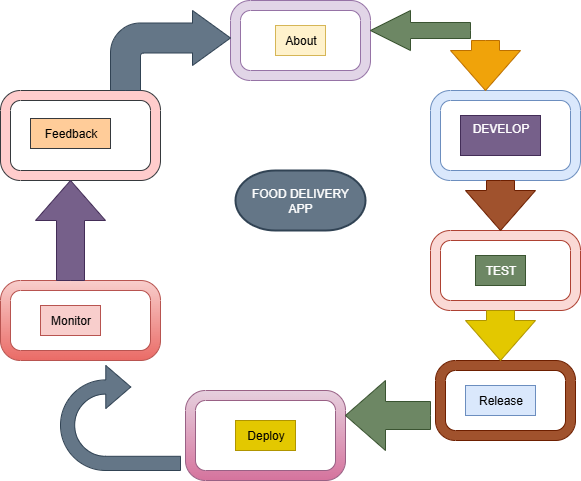

The diagram above was exported from draw.io. Its source (the exported page's mxGraphModel, read from the mxfile embedded in the PNG):
<mxGraphModel dx="1042" dy="562" grid="1" gridSize="10" guides="1" tooltips="1" connect="1" arrows="1" fold="1" page="1" pageScale="1" pageWidth="850" pageHeight="1100" math="0" shadow="0">
  <root>
    <mxCell id="0" />
    <mxCell id="1" parent="0" />
    <mxCell id="OcIsJ102hP6MUVYgZ0c8-1" value="FOOD DELIVERY&lt;div&gt;APP&lt;/div&gt;" style="strokeWidth=2;html=1;shape=mxgraph.flowchart.terminator;whiteSpace=wrap;fillColor=#647687;fontColor=#ffffff;strokeColor=#314354;" parent="1" vertex="1">
      <mxGeometry x="315" y="210" width="130" height="60" as="geometry" />
    </mxCell>
    <mxCell id="OcIsJ102hP6MUVYgZ0c8-41" value="" style="verticalLabelPosition=bottom;verticalAlign=top;html=1;shape=mxgraph.basic.rounded_frame;dx=10;whiteSpace=wrap;fillColor=#e1d5e7;strokeColor=#9673a6;" parent="1" vertex="1">
      <mxGeometry x="310" y="40" width="140" height="80" as="geometry" />
    </mxCell>
    <mxCell id="OcIsJ102hP6MUVYgZ0c8-43" value="About" style="text;html=1;align=center;verticalAlign=middle;resizable=0;points=[];autosize=1;strokeColor=#d6b656;fillColor=#fff2cc;direction=west;" parent="1" vertex="1">
      <mxGeometry x="355" y="65" width="50" height="30" as="geometry" />
    </mxCell>
    <mxCell id="OcIsJ102hP6MUVYgZ0c8-46" value="" style="verticalLabelPosition=bottom;verticalAlign=top;html=1;shape=mxgraph.basic.rounded_frame;dx=10;whiteSpace=wrap;fillColor=#dae8fc;strokeColor=#6c8ebf;" parent="1" vertex="1">
      <mxGeometry x="510" y="130" width="150" height="90" as="geometry" />
    </mxCell>
    <mxCell id="OcIsJ102hP6MUVYgZ0c8-48" value="DEVELOP&lt;div&gt;&lt;br&gt;&lt;/div&gt;" style="text;html=1;align=center;verticalAlign=middle;resizable=0;points=[];autosize=1;strokeColor=#432D57;fillColor=#76608a;fontColor=#ffffff;" parent="1" vertex="1">
      <mxGeometry x="540" y="155" width="80" height="40" as="geometry" />
    </mxCell>
    <mxCell id="OcIsJ102hP6MUVYgZ0c8-49" value="" style="verticalLabelPosition=bottom;verticalAlign=top;html=1;shape=mxgraph.basic.rounded_frame;dx=10;whiteSpace=wrap;direction=south;fillColor=#fad9d5;strokeColor=#ae4132;" parent="1" vertex="1">
      <mxGeometry x="510" y="270" width="150" height="80" as="geometry" />
    </mxCell>
    <mxCell id="OcIsJ102hP6MUVYgZ0c8-52" value="TEST" style="text;html=1;align=center;verticalAlign=middle;resizable=0;points=[];autosize=1;strokeColor=#3A5431;fillColor=#6d8764;fontColor=#ffffff;" parent="1" vertex="1">
      <mxGeometry x="555" y="295" width="50" height="30" as="geometry" />
    </mxCell>
    <mxCell id="OcIsJ102hP6MUVYgZ0c8-53" value="" style="verticalLabelPosition=bottom;verticalAlign=top;html=1;shape=mxgraph.basic.rounded_frame;dx=10;whiteSpace=wrap;fillColor=#a0522d;fontColor=#ffffff;strokeColor=#6D1F00;" parent="1" vertex="1">
      <mxGeometry x="515" y="400" width="140" height="80" as="geometry" />
    </mxCell>
    <mxCell id="U1VFZN9y59lowcOyd_Hh-1" value="Release" style="text;html=1;align=center;verticalAlign=middle;resizable=0;points=[];autosize=1;strokeColor=#6c8ebf;fillColor=#dae8fc;" vertex="1" parent="1">
      <mxGeometry x="545" y="425" width="70" height="30" as="geometry" />
    </mxCell>
    <mxCell id="U1VFZN9y59lowcOyd_Hh-7" value="" style="verticalLabelPosition=bottom;verticalAlign=top;html=1;shape=mxgraph.basic.rounded_frame;dx=10;whiteSpace=wrap;fillColor=#e6d0de;gradientColor=#d5739d;strokeColor=#996185;" vertex="1" parent="1">
      <mxGeometry x="265" y="430" width="160" height="90" as="geometry" />
    </mxCell>
    <mxCell id="U1VFZN9y59lowcOyd_Hh-8" value="Deploy" style="text;html=1;align=center;verticalAlign=middle;resizable=0;points=[];autosize=1;strokeColor=#B09500;fillColor=#e3c800;fontColor=#000000;" vertex="1" parent="1">
      <mxGeometry x="315" y="460" width="60" height="30" as="geometry" />
    </mxCell>
    <mxCell id="U1VFZN9y59lowcOyd_Hh-10" value="" style="verticalLabelPosition=bottom;verticalAlign=top;html=1;shape=mxgraph.basic.rounded_frame;dx=10;whiteSpace=wrap;fillColor=#ffcccc;strokeColor=#36393d;" vertex="1" parent="1">
      <mxGeometry x="80" y="130" width="160" height="90" as="geometry" />
    </mxCell>
    <mxCell id="U1VFZN9y59lowcOyd_Hh-12" value="" style="verticalLabelPosition=bottom;verticalAlign=top;html=1;shape=mxgraph.basic.rounded_frame;dx=10;whiteSpace=wrap;fillColor=#f8cecc;gradientColor=#ea6b66;strokeColor=#b85450;" vertex="1" parent="1">
      <mxGeometry x="80" y="320" width="160" height="80" as="geometry" />
    </mxCell>
    <mxCell id="U1VFZN9y59lowcOyd_Hh-14" value="Feedback" style="text;html=1;align=center;verticalAlign=middle;resizable=0;points=[];autosize=1;strokeColor=#36393d;fillColor=#ffcc99;" vertex="1" parent="1">
      <mxGeometry x="110" y="158" width="80" height="30" as="geometry" />
    </mxCell>
    <mxCell id="U1VFZN9y59lowcOyd_Hh-15" value="Monitor" style="text;html=1;align=center;verticalAlign=middle;resizable=0;points=[];autosize=1;strokeColor=#b85450;fillColor=#f8cecc;" vertex="1" parent="1">
      <mxGeometry x="120" y="345" width="60" height="30" as="geometry" />
    </mxCell>
    <mxCell id="U1VFZN9y59lowcOyd_Hh-20" value="" style="html=1;shadow=0;dashed=0;align=center;verticalAlign=middle;shape=mxgraph.arrows2.arrow;dy=0.6;dx=40;direction=north;notch=0;fillColor=#76608a;fontColor=#ffffff;strokeColor=#432D57;" vertex="1" parent="1">
      <mxGeometry x="115" y="220" width="70" height="100" as="geometry" />
    </mxCell>
    <mxCell id="U1VFZN9y59lowcOyd_Hh-23" value="" style="html=1;shadow=0;dashed=0;align=center;verticalAlign=middle;shape=mxgraph.arrows2.bendArrow;dy=15;dx=38;notch=0;arrowHead=55;rounded=1;fillColor=#647687;fontColor=#ffffff;strokeColor=#314354;" vertex="1" parent="1">
      <mxGeometry x="190" y="50" width="120" height="80" as="geometry" />
    </mxCell>
    <mxCell id="U1VFZN9y59lowcOyd_Hh-26" value="" style="html=1;shadow=0;dashed=0;align=center;verticalAlign=middle;shape=mxgraph.arrows2.arrow;dy=0.6;dx=40;flipH=1;notch=0;fillColor=#6d8764;fontColor=#ffffff;strokeColor=#3A5431;" vertex="1" parent="1">
      <mxGeometry x="450" y="50" width="100" height="40" as="geometry" />
    </mxCell>
    <mxCell id="U1VFZN9y59lowcOyd_Hh-28" value="" style="html=1;shadow=0;dashed=0;align=center;verticalAlign=middle;shape=mxgraph.arrows2.arrow;dy=0.6;dx=40;direction=south;notch=0;fillColor=#f0a30a;fontColor=#000000;strokeColor=#BD7000;" vertex="1" parent="1">
      <mxGeometry x="530" y="80" width="70" height="50" as="geometry" />
    </mxCell>
    <mxCell id="U1VFZN9y59lowcOyd_Hh-29" value="" style="html=1;shadow=0;dashed=0;align=center;verticalAlign=middle;shape=mxgraph.arrows2.arrow;dy=0.6;dx=40;direction=south;notch=0;fillColor=#a0522d;fontColor=#ffffff;strokeColor=#6D1F00;" vertex="1" parent="1">
      <mxGeometry x="545" y="220" width="70" height="50" as="geometry" />
    </mxCell>
    <mxCell id="U1VFZN9y59lowcOyd_Hh-30" value="" style="html=1;shadow=0;dashed=0;align=center;verticalAlign=middle;shape=mxgraph.arrows2.arrow;dy=0.6;dx=40;direction=south;notch=0;fillColor=#e3c800;fontColor=#000000;strokeColor=#B09500;" vertex="1" parent="1">
      <mxGeometry x="545" y="350" width="70" height="50" as="geometry" />
    </mxCell>
    <mxCell id="U1VFZN9y59lowcOyd_Hh-31" value="" style="html=1;shadow=0;dashed=0;align=center;verticalAlign=middle;shape=mxgraph.arrows2.arrow;dy=0.6;dx=40;flipH=1;notch=0;fillColor=#6d8764;fontColor=#ffffff;strokeColor=#3A5431;" vertex="1" parent="1">
      <mxGeometry x="425" y="420" width="85" height="70" as="geometry" />
    </mxCell>
    <mxCell id="U1VFZN9y59lowcOyd_Hh-32" value="" style="html=1;shadow=0;dashed=0;align=center;verticalAlign=middle;shape=mxgraph.arrows2.uTurnArrow;dy=7.1;arrowHead=43;dx2=25;fillColor=#647687;fontColor=#ffffff;strokeColor=#314354;" vertex="1" parent="1">
      <mxGeometry x="140" y="405" width="120" height="105" as="geometry" />
    </mxCell>
  </root>
</mxGraphModel>